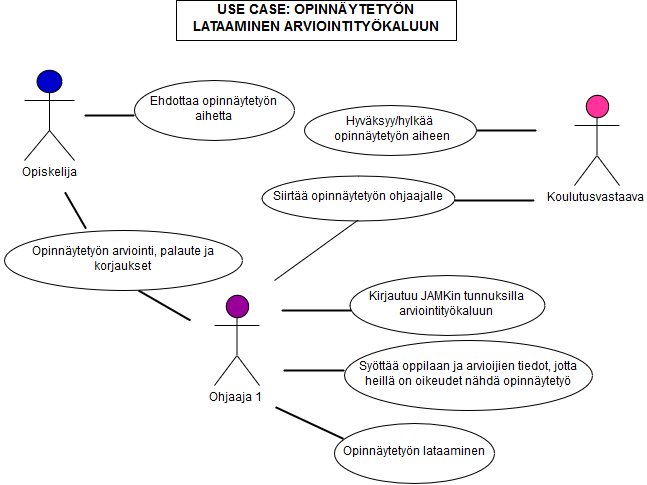

The diagram above was exported from draw.io. Its source (the exported page's mxGraphModel, read from the mxfile embedded in the PNG):
<mxGraphModel dx="1031" dy="504" grid="1" gridSize="10" guides="1" tooltips="1" connect="1" arrows="1" fold="1" page="1" pageScale="1" pageWidth="850" pageHeight="1100" background="#ffffff" math="0" shadow="0">
  <root>
    <mxCell id="0" />
    <mxCell id="1" parent="0" />
    <mxCell id="2" value="Opiskelija" style="shape=umlActor;verticalLabelPosition=bottom;labelBackgroundColor=#ffffff;verticalAlign=top;html=1;fillColor=#0000CC;whiteSpace=wrap;" vertex="1" parent="1">
      <mxGeometry x="100" y="70" width="50" height="90" as="geometry" />
    </mxCell>
    <mxCell id="5" value="Koulutusvastaava" style="shape=umlActor;verticalLabelPosition=bottom;labelBackgroundColor=#ffffff;verticalAlign=top;html=1;fillColor=#FF3399;" vertex="1" parent="1">
      <mxGeometry x="650" y="95" width="45" height="90" as="geometry" />
    </mxCell>
    <mxCell id="8" value="Ohjaaja 1" style="shape=umlActor;verticalLabelPosition=bottom;labelBackgroundColor=#ffffff;verticalAlign=top;html=1;fillColor=#990099;" vertex="1" parent="1">
      <mxGeometry x="290" y="295" width="45" height="90" as="geometry" />
    </mxCell>
    <mxCell id="12" value="Opinnäytetyön lataaminen " style="ellipse;whiteSpace=wrap;html=1;fillColor=none;strokeColor=#000000;" vertex="1" parent="1">
      <mxGeometry x="410" y="423" width="160" height="60" as="geometry" />
    </mxCell>
    <mxCell id="18" value="&lt;font style=&quot;font-size: 14px&quot;&gt;&lt;b&gt;USE CASE: OPINNÄYTETYÖN LATAAMINEN ARVIOINTITYÖKALUUN&lt;/b&gt;&lt;/font&gt;" style="whiteSpace=wrap;html=1;fillColor=none;" vertex="1" parent="1">
      <mxGeometry x="252" width="280" height="40" as="geometry" />
    </mxCell>
    <mxCell id="19" value="Hyväksyy/hylkää&lt;br&gt;&amp;nbsp;opinnäytetyön aiheen" style="ellipse;whiteSpace=wrap;html=1;fillColor=none;" vertex="1" parent="1">
      <mxGeometry x="380" y="105" width="172" height="50" as="geometry" />
    </mxCell>
    <mxCell id="20" value="Ehdottaa opinnäytetyön aihetta" style="ellipse;whiteSpace=wrap;html=1;fillColor=none;" vertex="1" parent="1">
      <mxGeometry x="210" y="80" width="160" height="60" as="geometry" />
    </mxCell>
    <mxCell id="22" value="Siirtää opinnäytetyön ohjaajalle" style="ellipse;whiteSpace=wrap;html=1;fillColor=none;" vertex="1" parent="1">
      <mxGeometry x="337" y="175" width="193" height="45" as="geometry" />
    </mxCell>
    <mxCell id="23" value="" style="line;strokeWidth=2;html=1;fillColor=none;" vertex="1" parent="1">
      <mxGeometry x="160" y="110" width="50" height="10" as="geometry" />
    </mxCell>
    <mxCell id="25" value="" style="line;strokeWidth=2;html=1;fillColor=none;" vertex="1" parent="1">
      <mxGeometry x="552" y="125" width="60" height="10" as="geometry" />
    </mxCell>
    <mxCell id="27" value="" style="line;strokeWidth=2;html=1;fillColor=none;" vertex="1" parent="1">
      <mxGeometry x="530" y="165" width="80" height="70" as="geometry" />
    </mxCell>
    <mxCell id="30" value="" style="endArrow=none;html=1;entryX=0.5;entryY=1;" edge="1" parent="1" target="22">
      <mxGeometry width="50" height="50" relative="1" as="geometry">
        <mxPoint x="350" y="280" as="sourcePoint" />
        <mxPoint x="450" y="235" as="targetPoint" />
      </mxGeometry>
    </mxCell>
    <mxCell id="31" value="Opinnäytetyön arviointi, palaute ja korjaukset" style="ellipse;whiteSpace=wrap;html=1;fillColor=none;" vertex="1" parent="1">
      <mxGeometry x="80" y="230" width="238" height="60" as="geometry" />
    </mxCell>
    <mxCell id="33" value="Kirjautuu JAMKin tunnuksilla arviointityökaluun" style="ellipse;whiteSpace=wrap;html=1;fillColor=none;" vertex="1" parent="1">
      <mxGeometry x="425" y="275" width="195" height="60" as="geometry" />
    </mxCell>
    <mxCell id="34" value="Syöttää oppilaan ja arvioijien tiedot, jotta heillä on oikeudet nähdä opinnäytetyö" style="ellipse;whiteSpace=wrap;html=1;fillColor=none;" vertex="1" parent="1">
      <mxGeometry x="420" y="340" width="248" height="70" as="geometry" />
    </mxCell>
    <mxCell id="35" value="" style="line;strokeWidth=2;html=1;fillColor=none;" vertex="1" parent="1">
      <mxGeometry x="357" y="305" width="70" height="10" as="geometry" />
    </mxCell>
    <mxCell id="36" value="" style="line;strokeWidth=2;html=1;fillColor=none;" vertex="1" parent="1">
      <mxGeometry x="359" y="365" width="61" height="10" as="geometry" />
    </mxCell>
    <mxCell id="37" value="" style="line;strokeWidth=2;html=1;fillColor=none;direction=south;rotation=-65;" vertex="1" parent="1">
      <mxGeometry x="380" y="385" width="10" height="75" as="geometry" />
    </mxCell>
    <mxCell id="38" value="" style="line;strokeWidth=2;html=1;fillColor=none;rotation=30;" vertex="1" parent="1">
      <mxGeometry x="210" y="300" width="60" height="10" as="geometry" />
    </mxCell>
    <mxCell id="39" value="" style="line;strokeWidth=2;html=1;fillColor=none;rotation=60;" vertex="1" parent="1">
      <mxGeometry x="130" y="136" width="42" height="148" as="geometry" />
    </mxCell>
  </root>
</mxGraphModel>